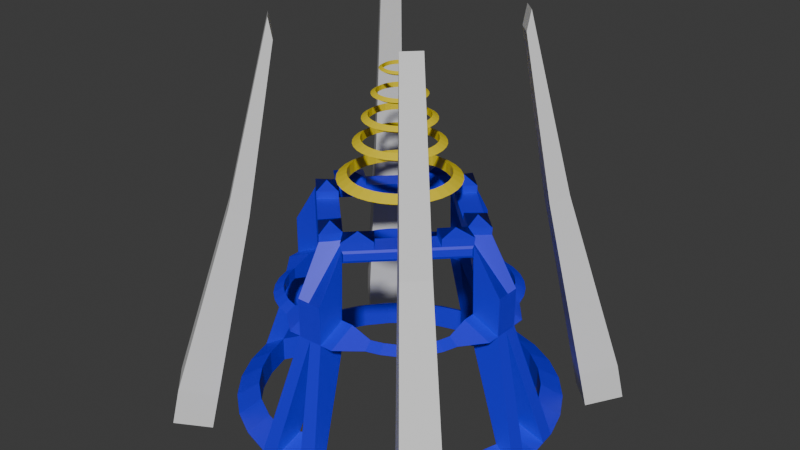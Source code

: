 # Source: hand_crest_v2.blend  (saved by Blender 4.3.34; exported with 4.5.12 LTS)
import bpy
from mathutils import Matrix  # noqa: F401  (used for matrix-valued properties, if any)

bpy.ops.wm.read_factory_settings(use_empty=True)
scene = bpy.context.scene
scene.name = 'c_ubersaw.qc'

# ---- collections
col_hand_crest_v2 = bpy.data.collections.new('hand_crest_v2'); scene.collection.children.link(col_hand_crest_v2)

# ---- materials (node trees are filled in below, after node groups)
mat_c_frying_pan_gold = bpy.data.materials.new('c_frying_pan_gold')
mat_c_frying_pan_gold.use_transparent_shadow = False
mat_blue = bpy.data.materials.new('blue')
mat_blue.use_transparent_shadow = False
mat_painted_wood_01 = bpy.data.materials.new('painted_wood_01')
mat_painted_wood_01.use_transparent_shadow = False

# ---- material node trees
mat_c_frying_pan_gold.use_nodes = True; mat_c_frying_pan_gold.node_tree.nodes.clear()
_N = mat_c_frying_pan_gold.node_tree.nodes; _L = mat_c_frying_pan_gold.node_tree.links
n0 = _N.new('ShaderNodeBsdfPrincipled'); n0.name = 'Principled BSDF'; n0.location = (10, 300)
n0.inputs[0].default_value = (0.8005, 0.6289, 0.01054, 1.0)
n1 = _N.new('ShaderNodeOutputMaterial'); n1.name = 'Material Output'; n1.location = (300, 300)
_L.new(n0.outputs[0], n1.inputs[0])
n1.is_active_output = True
mat_blue.use_nodes = True; mat_blue.node_tree.nodes.clear()
_N = mat_blue.node_tree.nodes; _L = mat_blue.node_tree.links
n0 = _N.new('ShaderNodeBsdfPrincipled'); n0.name = 'Principled BSDF'; n0.location = (10, 300)
n0.inputs[0].default_value = (0.01388, 0.00298, 0.8003, 1.0)
n1 = _N.new('ShaderNodeOutputMaterial'); n1.name = 'Material Output'; n1.location = (300, 300)
_L.new(n0.outputs[0], n1.inputs[0])
n1.is_active_output = True
mat_painted_wood_01.use_nodes = True; mat_painted_wood_01.node_tree.nodes.clear()
_N = mat_painted_wood_01.node_tree.nodes; _L = mat_painted_wood_01.node_tree.links
n0 = _N.new('ShaderNodeBsdfPrincipled'); n0.name = 'Principled BSDF'; n0.location = (10, 300)
n1 = _N.new('ShaderNodeOutputMaterial'); n1.name = 'Material Output'; n1.location = (300, 300)
_L.new(n0.outputs[0], n1.inputs[0])
n1.is_active_output = True

# ---- world
world_world = bpy.data.worlds.new('World'); scene.world = world_world
world_world.use_nodes = True; world_world.node_tree.nodes.clear()
_N = world_world.node_tree.nodes; _L = world_world.node_tree.links
n0 = _N.new('ShaderNodeOutputWorld'); n0.name = 'World Output'; n0.location = (300, 300)
n1 = _N.new('ShaderNodeBackground'); n1.name = 'Background'; n1.location = (10, 300)
n1.inputs[0].default_value = (0.05088, 0.05088, 0.05088, 1.0)
_L.new(n1.outputs[0], n0.inputs[0])
n0.is_active_output = True
world_world.color = (0.05088, 0.05088, 0.05088)
world_world.use_sun_shadow = False
world_world.sun_shadow_jitter_overblur = 0.0

# ---- meshes
me_hand_crest_v1 = bpy.data.meshes.new('hand_crest_v1')
me_hand_crest_v1.from_pydata([(0.0, 0.0, 0.0), (0.0, 0.0, 2.0), (-8.41, 7.352e-07, -2.0), (-6.255, 6.343e-07, -1.333), (-6.255, 6.343e-07, -2.667), (-8.248, -1.641, -2.0), (-7.116, -1.415, -1.333), (-7.116, -1.415, -2.667), (-7.77, -3.218, -2.0), (-6.703, -2.776, -1.333), (-6.703, -2.776, -2.667), (-6.993, -4.672, -2.0), (-6.032, -4.031, -1.333), (-6.032, -4.031, -2.667), (-5.947, -5.947, -2.0), (-5.13, -5.13, -1.333), (-5.13, -5.13, -2.667), (-4.672, -6.993, -2.0), (-4.031, -6.032, -1.333), (-4.031, -6.032, -2.667), (-3.218, -7.77, -2.0), (-2.776, -6.703, -1.333), (-2.776, -6.703, -2.667), (-1.641, -8.248, -2.0), (-1.415, -7.116, -1.333), (-1.415, -7.116, -2.667), (6.349e-07, -8.41, -2.0), (5.477e-07, -6.255, -1.333), (5.477e-07, -6.255, -2.667), (-6.41, -1.3, 4.0), (-4.955, -1.3, 4.667), (-4.955, -1.3, 3.333), (-5.454, -2.491, 4.0), (-4.946, -2.39, 4.299), (-4.946, -2.39, 3.701), (-5.239, -3.198, 4.0), (-4.761, -3.0, 4.299), (-4.761, -3.0, 3.701), (-4.891, -3.85, 4.0), (-4.46, -3.563, 4.299), (-4.46, -3.563, 3.701), (-4.422, -4.422, 4.0), (-4.056, -4.056, 4.299), (-4.056, -4.056, 3.701), (-3.85, -4.891, 4.0), (-3.563, -4.46, 4.299), (-3.563, -4.46, 3.701), (-3.198, -5.239, 4.0), (-3.0, -4.761, 4.299), (-3.0, -4.761, 3.701), (-2.491, -5.454, 4.0), (-2.39, -4.946, 4.299), (-2.39, -4.946, 3.701), (-1.3, -6.41, 4.0), (-1.3, -4.955, 4.667), (-1.3, -4.955, 3.333), (-8.329, -0.8204, -2.0), (-6.685, -0.7077, -1.333), (-0.7077, -6.685, -1.333), (-0.8204, -8.329, -2.0), (-0.65, -4.955, 3.333), (-4.955, -0.65, 3.333), (6.258e-07, -6.41, 6.0), (5.364e-07, -4.055, 7.667), (-6.41, 7.302e-07, 6.0), (-4.055, 6.407e-07, 7.667), (-0.65, -6.41, 6.0), (-3.04, 2.658e-07, 10.0), (-2.515, 2.199e-07, 10.3), (-2.515, 2.199e-07, 9.697), (-2.982, -0.5931, 10.0), (-2.467, -0.4907, 10.3), (-2.467, -0.4907, 9.697), (-2.809, -1.163, 10.0), (-2.324, -0.9624, 10.3), (-2.324, -0.9624, 9.697), (-2.528, -1.689, 10.0), (-2.091, -1.397, 10.3), (-2.091, -1.397, 9.697), (-2.15, -2.15, 10.0), (-1.778, -1.778, 10.3), (-1.778, -1.778, 9.697), (-1.689, -2.528, 10.0), (-1.397, -2.091, 10.3), (-1.397, -2.091, 9.697), (-1.163, -2.809, 10.0), (-0.9624, -2.324, 10.3), (-0.9624, -2.324, 9.697), (-0.5931, -2.982, 10.0), (-0.4907, -2.467, 10.3), (-0.4907, -2.467, 9.697), (2.295e-07, -3.04, 10.0), (1.899e-07, -2.515, 10.3), (1.899e-07, -2.515, 9.697), (-0.7, -4.905, 7.667), (-0.65, -5.682, 6.833), (-6.41, -0.65, 6.0), (-4.905, -0.7, 7.667), (-5.682, -0.65, 6.833), (-5.682, -0.65, 4.333), (-4.955, -0.65, 4.667), (-5.682, 6.855e-07, 4.333), (-6.41, -0.65, 4.0), (-5.682, -1.3, 4.333), (-0.65, -5.682, 4.333), (5.811e-07, -5.682, 4.333), (-0.65, -4.955, 4.667), (-0.65, -6.41, 4.0), (-1.3, -5.682, 4.333), (-4.955, 6.407e-07, 3.333), (-4.955, 6.407e-07, 4.667), (-6.41, 7.302e-07, 4.0), (5.364e-07, -4.955, 3.333), (5.364e-07, -4.955, 4.667), (6.258e-07, -6.41, 4.0), (5.364e-07, -4.055, 8.267), (-4.055, 6.407e-07, 8.267), (-0.7, -4.905, 8.267), (-4.905, -0.7, 8.267), (5.364e-07, -4.055, 8.667), (-0.65, -4.955, 8.667), (-4.055, 6.407e-07, 8.667), (-4.955, -0.65, 8.667), (-0.325, -4.505, 8.267), (-4.505, -0.325, 8.267), (-2.027, -2.027, 8.267), (-2.415, -2.415, 8.267), (-3.879, -1.726, 8.267), (-3.041, -1.014, 8.267), (-1.726, -3.879, 8.267), (-1.014, -3.041, 8.267), (-3.879, -1.726, 8.667), (-3.041, -1.014, 8.667), (-1.726, -3.879, 8.667), (-1.014, -3.041, 8.667), (-0.7773, -4.908, 7.79), (-4.908, -0.7773, 7.79), (-4.908, -0.7773, 8.144), (-0.7773, -4.908, 8.144), (-3.876, -1.81, 7.79), (-2.802, -2.802, 8.267), (-2.802, -2.802, 7.667), (-2.843, -2.843, 7.79), (-2.843, -2.843, 8.144), (-3.876, -1.81, 8.144), (-3.879, -1.726, 7.667), (-1.81, -3.876, 7.79), (-1.81, -3.876, 8.144), (-1.726, -3.879, 7.667), (-2.244, 2.401e-07, 11.8), (-1.856, 2.062e-07, 12.02), (-1.856, 2.062e-07, 11.58), (-2.201, -0.4378, 11.8), (-1.821, -0.3622, 12.02), (-1.821, -0.3622, 11.58), (-2.073, -0.8587, 11.8), (-1.715, -0.7104, 12.02), (-1.715, -0.7104, 11.58), (-1.866, -1.247, 11.8), (-1.544, -1.031, 12.02), (-1.544, -1.031, 11.58), (-1.587, -1.587, 11.8), (-1.313, -1.313, 12.02), (-1.313, -1.313, 11.58), (-1.247, -1.866, 11.8), (-1.031, -1.544, 12.02), (-1.031, -1.544, 11.58), (-0.8587, -2.073, 11.8), (-0.7104, -1.715, 12.02), (-0.7104, -1.715, 11.58), (-0.4378, -2.201, 11.8), (-0.3622, -1.821, 12.02), (-0.3622, -1.821, 11.58), (1.109e-07, -2.244, 11.8), (8.163e-08, -1.856, 12.02), (8.163e-08, -1.856, 11.58), (-1.802, 1.942e-07, 13.0), (-1.491, 1.67e-07, 13.18), (-1.491, 1.67e-07, 12.82), (-1.768, -0.3516, 13.0), (-1.463, -0.2909, 13.18), (-1.463, -0.2909, 12.82), (-1.665, -0.6898, 13.0), (-1.378, -0.5706, 13.18), (-1.378, -0.5706, 12.82), (-1.499, -1.001, 13.0), (-1.24, -0.8284, 13.18), (-1.24, -0.8284, 12.82), (-1.275, -1.275, 13.0), (-1.054, -1.054, 13.18), (-1.054, -1.054, 12.82), (-1.001, -1.499, 13.0), (-0.8284, -1.24, 13.18), (-0.8284, -1.24, 12.82), (-0.6898, -1.665, 13.0), (-0.5706, -1.378, 13.18), (-0.5706, -1.378, 12.82), (-0.3516, -1.768, 13.0), (-0.2909, -1.463, 13.18), (-0.2909, -1.463, 12.82), (4.655e-08, -1.802, 13.0), (2.305e-08, -1.491, 13.18), (2.305e-08, -1.491, 12.82), (-1.347, 1.567e-07, 14.2), (-1.115, 1.364e-07, 14.33), (-1.115, 1.364e-07, 14.07), (-1.321, -0.2628, 14.2), (-1.093, -0.2174, 14.33), (-1.093, -0.2174, 14.07), (-1.245, -0.5155, 14.2), (-1.03, -0.4265, 14.33), (-1.03, -0.4265, 14.07), (-1.12, -0.7485, 14.2), (-0.9267, -0.6192, 14.33), (-0.9267, -0.6192, 14.07), (-0.9526, -0.9526, 14.2), (-0.7881, -0.7881, 14.33), (-0.7881, -0.7881, 14.07), (-0.7485, -1.12, 14.2), (-0.6192, -0.9267, 14.33), (-0.6192, -0.9267, 14.07), (-0.5155, -1.245, 14.2), (-0.4265, -1.03, 14.33), (-0.4265, -1.03, 14.07), (-0.2628, -1.321, 14.2), (-0.2174, -1.093, 14.33), (-0.2174, -1.093, 14.07), (-5.35e-09, -1.347, 14.2), (-2.291e-08, -1.115, 14.33), (-2.291e-08, -1.115, 14.07), (-0.9657, 1.291e-07, 15.4), (-0.799, 1.146e-07, 15.5), (-0.799, 1.146e-07, 15.3), (-0.9472, -0.1884, 15.4), (-0.7836, -0.1559, 15.5), (-0.7836, -0.1559, 15.3), (-0.8922, -0.3696, 15.4), (-0.7381, -0.3057, 15.5), (-0.7381, -0.3057, 15.3), (-0.803, -0.5365, 15.4), (-0.6643, -0.4439, 15.5), (-0.6643, -0.4439, 15.3), (-0.6829, -0.6829, 15.4), (-0.5649, -0.5649, 15.5), (-0.5649, -0.5649, 15.3), (-0.5365, -0.803, 15.4), (-0.4439, -0.6643, 15.5), (-0.4439, -0.6643, 15.3), (-0.3696, -0.8922, 15.4), (-0.3057, -0.7381, 15.5), (-0.3057, -0.7381, 15.3), (-0.1884, -0.9472, 15.4), (-0.1559, -0.7836, 15.5), (-0.1559, -0.7836, 15.3), (-4.884e-08, -0.9657, 15.4), (-6.143e-08, -0.799, 15.5), (-6.143e-08, -0.799, 15.3), (-0.8475, -3.983, 8.967), (-3.983, -0.8475, 8.967), (-8.892, -7.578, -2.764), (-8.591, -7.277, -0.81), (-7.511, -6.196, -3.19), (-7.21, -5.895, -1.236), (-7.478, -8.992, -2.764), (-7.177, -8.691, -0.81), (-6.096, -7.61, -3.19), (-5.795, -7.309, -1.236), (-6.166, -5.276, 8.961), (-5.491, -4.601, 8.535), (-5.176, -6.266, 8.961), (-4.501, -5.591, 8.535), (-4.393, -3.785, 18.06), (-4.271, -3.663, 17.03), (-3.686, -4.493, 18.06), (-3.564, -4.37, 17.03)], [(1, 0)], [(2, 56, 5, 6, 57, 3), (3, 57, 6, 7, 4), (4, 7, 5, 56, 2), (5, 8, 9, 6), (6, 9, 10, 7), (7, 10, 8, 5), (8, 11, 12, 9), (9, 12, 13, 10), (10, 13, 11, 8), (11, 14, 15, 12), (12, 15, 16, 13), (13, 16, 14, 11), (14, 17, 18, 15), (15, 18, 19, 16), (16, 19, 17, 14), (17, 20, 21, 18), (18, 21, 22, 19), (19, 22, 20, 17), (20, 23, 24, 21), (21, 24, 25, 22), (22, 25, 23, 20), (23, 59, 26, 27, 58, 24), (24, 58, 27, 28, 25), (25, 28, 26, 59, 23), (29, 32, 33, 30, 103), (30, 33, 34, 31), (31, 34, 32, 29), (32, 35, 36, 33), (33, 36, 37, 34), (34, 37, 35, 32), (35, 38, 39, 36), (36, 39, 40, 37), (37, 40, 38, 35), (38, 41, 42, 39), (39, 42, 43, 40), (40, 43, 41, 38), (41, 44, 45, 42), (42, 45, 46, 43), (43, 46, 44, 41), (44, 47, 48, 45), (45, 48, 49, 46), (46, 49, 47, 44), (47, 50, 51, 48), (48, 51, 52, 49), (49, 52, 50, 47), (50, 53, 108, 54, 51), (51, 54, 55, 52), (52, 55, 53, 50), (102, 5, 6, 61), (67, 70, 71, 68), (68, 71, 72, 69), (69, 72, 70, 67), (70, 73, 74, 71), (71, 74, 75, 72), (72, 75, 73, 70), (73, 76, 77, 74), (74, 77, 78, 75), (75, 78, 76, 73), (76, 79, 80, 77), (77, 80, 81, 78), (78, 81, 79, 76), (79, 82, 83, 80), (80, 83, 84, 81), (81, 84, 82, 79), (82, 85, 86, 83), (83, 86, 87, 84), (84, 87, 85, 82), (85, 88, 89, 86), (86, 89, 90, 87), (87, 90, 88, 85), (88, 91, 92, 89), (89, 92, 93, 90), (90, 93, 91, 88), (110, 65, 97, 100), (114, 62, 66, 107), (107, 60, 24, 23), (94, 63, 113, 106), (99, 100, 97, 98), (102, 96, 64, 111), (104, 107, 66, 95), (106, 104, 95, 94), (102, 99, 98, 96), (103, 30, 100, 99), (102, 99, 101, 111), (29, 103, 99, 102), (108, 53, 107, 104), (106, 104, 105, 113), (54, 108, 104, 106), (99, 100, 110, 101), (30, 31, 61, 109, 110, 100), (31, 29, 102, 111, 109, 61), (104, 107, 114, 105), (53, 55, 60, 112, 114, 107), (55, 54, 106, 113, 112, 60), (111, 56, 5, 102), (111, 109, 57, 56), (109, 61, 6, 57), (112, 114, 59, 58), (107, 23, 59, 114), (60, 112, 58, 24), (97, 65, 116, 124, 118), (126, 124, 118, 127, 140), (63, 94, 117, 123, 115), (65, 116, 128, 125, 130, 115, 63), (95, 66, 117, 94), (62, 115, 123, 117, 66), (98, 97, 118, 96), (116, 64, 96, 118, 124), (117, 123, 115, 119, 120), (116, 124, 118, 122, 121), (125, 128, 116, 124, 126), (115, 130, 125, 126, 123), (123, 126, 140, 129, 117), (115, 130, 134, 119), (120, 133, 129, 117), (131, 122, 118, 127), (132, 128, 116, 121), (131, 127, 128, 132), (133, 134, 130, 129), (144, 137, 136, 139), (141, 94, 148), (140, 127, 118), (146, 148, 94, 135), (144, 127, 118, 137), (137, 118, 97, 136), (135, 94, 117, 138), (147, 129, 140, 143), (139, 145, 141, 142), (117, 129, 140), (97, 145, 141), (147, 143, 142, 146), (136, 97, 145, 139), (143, 140, 127, 144), (143, 144, 139, 142), (138, 147, 146, 135), (138, 117, 129, 147), (142, 141, 148, 146), (94, 148, 141, 145, 97, 65, 63), (149, 152, 153, 150), (150, 153, 154, 151), (151, 154, 152, 149), (152, 155, 156, 153), (153, 156, 157, 154), (154, 157, 155, 152), (155, 158, 159, 156), (156, 159, 160, 157), (157, 160, 158, 155), (158, 161, 162, 159), (159, 162, 163, 160), (160, 163, 161, 158), (161, 164, 165, 162), (162, 165, 166, 163), (163, 166, 164, 161), (164, 167, 168, 165), (165, 168, 169, 166), (166, 169, 167, 164), (167, 170, 171, 168), (168, 171, 172, 169), (169, 172, 170, 167), (170, 173, 174, 171), (171, 174, 175, 172), (172, 175, 173, 170), (176, 179, 180, 177), (177, 180, 181, 178), (178, 181, 179, 176), (179, 182, 183, 180), (180, 183, 184, 181), (181, 184, 182, 179), (182, 185, 186, 183), (183, 186, 187, 184), (184, 187, 185, 182), (185, 188, 189, 186), (186, 189, 190, 187), (187, 190, 188, 185), (188, 191, 192, 189), (189, 192, 193, 190), (190, 193, 191, 188), (191, 194, 195, 192), (192, 195, 196, 193), (193, 196, 194, 191), (194, 197, 198, 195), (195, 198, 199, 196), (196, 199, 197, 194), (197, 200, 201, 198), (198, 201, 202, 199), (199, 202, 200, 197), (203, 206, 207, 204), (204, 207, 208, 205), (205, 208, 206, 203), (206, 209, 210, 207), (207, 210, 211, 208), (208, 211, 209, 206), (209, 212, 213, 210), (210, 213, 214, 211), (211, 214, 212, 209), (212, 215, 216, 213), (213, 216, 217, 214), (214, 217, 215, 212), (215, 218, 219, 216), (216, 219, 220, 217), (217, 220, 218, 215), (218, 221, 222, 219), (219, 222, 223, 220), (220, 223, 221, 218), (221, 224, 225, 222), (222, 225, 226, 223), (223, 226, 224, 221), (224, 227, 228, 225), (225, 228, 229, 226), (226, 229, 227, 224), (230, 233, 234, 231), (231, 234, 235, 232), (232, 235, 233, 230), (233, 236, 237, 234), (234, 237, 238, 235), (235, 238, 236, 233), (236, 239, 240, 237), (237, 240, 241, 238), (238, 241, 239, 236), (239, 242, 243, 240), (240, 243, 244, 241), (241, 244, 242, 239), (242, 245, 246, 243), (243, 246, 247, 244), (244, 247, 245, 242), (245, 248, 249, 246), (246, 249, 250, 247), (247, 250, 248, 245), (248, 251, 252, 249), (249, 252, 253, 250), (250, 253, 251, 248), (251, 254, 255, 252), (252, 255, 256, 253), (253, 256, 254, 251), (122, 131, 258), (120, 119, 257), (119, 134, 257), (134, 133, 257), (131, 132, 258), (132, 121, 258), (121, 122, 258), (133, 120, 257), (259, 260, 262, 261), (261, 262, 266, 265), (265, 266, 264, 263), (263, 264, 260, 259), (261, 265, 263, 259), (266, 262, 268, 270), (269, 270, 274, 273), (264, 266, 270, 269), (262, 260, 267, 268), (260, 264, 269, 267), (274, 272, 271, 273), (268, 267, 271, 272), (267, 269, 273, 271), (270, 268, 272, 274)])
me_hand_crest_v1.polygons.foreach_set('material_index', [1, 1, 1, 1, 1, 1, 1, 1, 1, 1, 1, 1, 1, 1, 1, 1, 1, 1, 1, 1, 1, 1, 1, 1, 1, 1, 1, 1, 1, 1, 1, 1, 1, 1, 1, 1, 1, 1, 1, 1, 1, 1, 1, 1, 1, 1, 1, 1, 1, 0, 0, 0, 0, 0, 0, 0, 0, 0, 0, 0, 0, 0, 0, 0, 0, 0, 0, 0, 0, 0, 0, 0, 0, 1, 1, 1, 1, 1, 1, 1, 1, 1, 1, 1, 1, 1, 1, 1, 1, 1, 1, 1, 1, 1, 1, 1, 1, 1, 1, 1, 1, 1, 1, 1, 1, 1, 1, 1, 1, 1, 1, 1, 1, 1, 1, 1, 1, 1, 1, 1, 1, 1, 1, 1, 1, 1, 1, 1, 1, 1, 1, 1, 1, 1, 1, 1, 1, 1, 0, 0, 0, 0, 0, 0, 0, 0, 0, 0, 0, 0, 0, 0, 0, 0, 0, 0, 0, 0, 0, 0, 0, 0, 0, 0, 0, 0, 0, 0, 0, 0, 0, 0, 0, 0, 0, 0, 0, 0, 0, 0, 0, 0, 0, 0, 0, 0, 0, 0, 0, 0, 0, 0, 0, 0, 0, 0, 0, 0, 0, 0, 0, 0, 0, 0, 0, 0, 0, 0, 0, 0, 0, 0, 0, 0, 0, 0, 0, 0, 0, 0, 0, 0, 0, 0, 0, 0, 0, 0, 0, 0, 0, 0, 0, 0, 1, 1, 1, 1, 1, 1, 1, 1, 2, 2, 2, 2, 2, 2, 2, 2, 2, 2, 2, 2, 2, 2])
_uv = me_hand_crest_v1.uv_layers.new(name='Float2')
_uv.uv.foreach_set('vector', [-0.004825, 0.4803, 0.01105, 0.4815, 0.02679, 0.482, 0.02566, 0.8103, 0.01219, 0.9226, -0.001794, 1.033, 0.002154, 0.4999, 0.0167, 0.4999, 0.03125, 0.4999, 0.03125, 0.8332, 0.002154, 0.8332, 0.007309, -0.06944, 0.0358, 0.1482, 0.03689, 0.4767, 0.0204, 0.4805, 0.00411, 0.4835, 0.03098, 0.4149, 0.06277, 0.4149, 0.0608, 0.7483, 0.03295, 0.7483, 0.03125, 0.4999, 0.0625, 0.4999, 0.0625, 0.8332, 0.03125, 0.8332, 0.03158, 0.08158, 0.06217, 0.08158, 0.06425, 0.4149, 0.0295, 0.4149, 0.06223, 0.4149, 0.09402, 0.4149, 0.09205, 0.7483, 0.0642, 0.7483, 0.0625, 0.4999, 0.09375, 0.4999, 0.09375, 0.8332, 0.0625, 0.8332, 0.06283, 0.08158, 0.09342, 0.08158, 0.0955, 0.4149, 0.06075, 0.4149, 0.09348, 0.4149, 0.1253, 0.4149, 0.1233, 0.7483, 0.09545, 0.7483, 0.09375, 0.4999, 0.125, 0.4999, 0.125, 0.8332, 0.09375, 0.8332, 0.09408, 0.08158, 0.1247, 0.08158, 0.1268, 0.4149, 0.092, 0.4149, 0.1247, 0.4149, 0.1565, 0.4149, 0.1545, 0.7483, 0.1267, 0.7483, 0.125, 0.4999, 0.1562, 0.4999, 0.1562, 0.8332, 0.125, 0.8332, 0.1253, 0.08158, 0.1559, 0.08158, 0.158, 0.4149, 0.1232, 0.4149, 0.156, 0.4149, 0.1878, 0.4149, 0.1858, 0.7483, 0.158, 0.7483, 0.1563, 0.4999, 0.1875, 0.4999, 0.1875, 0.8332, 0.1562, 0.8332, 0.1566, 0.08158, 0.1872, 0.08158, 0.1893, 0.4149, 0.1545, 0.4149, 0.1872, 0.4149, 0.219, 0.4149, 0.217, 0.7483, 0.1892, 0.7483, 0.1875, 0.4999, 0.2187, 0.4999, 0.2188, 0.8332, 0.1875, 0.8332, 0.1878, 0.08158, 0.2184, 0.08158, 0.2205, 0.4149, 0.1857, 0.4149, 0.2232, 0.482, 0.2389, 0.4815, 0.2548, 0.4803, 0.2518, 1.033, 0.2378, 0.9226, 0.2243, 0.8103, 0.2188, 0.4999, 0.2333, 0.4999, 0.2478, 0.4999, 0.2478, 0.8332, 0.2188, 0.8332, 0.2142, 0.1482, 0.2427, -0.06944, 0.2459, 0.4835, 0.2296, 0.4805, 0.2131, 0.4767, 0.04147, 1.595, 0.06727, 1.78, 0.06629, 1.929, 0.04478, 1.994, 0.04313, 1.794, 0.03937, -0.9997, 0.05811, -0.9078, 0.05811, -0.7583, 0.03937, -0.6664, 0.02598, 0.3969, 0.04595, 0.4611, 0.04685, 0.6102, 0.02289, 0.7957, 0.0637, 1.697, 0.07932, 1.697, 0.0782, 1.846, 0.06472, 1.846, 0.06557, -0.9078, 0.07959, -0.9078, 0.07959, -0.7583, 0.06557, -0.7583, 0.06327, 0.494, 0.07581, 0.494, 0.07686, 0.6435, 0.06233, 0.6435, 0.08548, 1.656, 0.1011, 1.656, 0.09995, 1.806, 0.08648, 1.806, 0.08695, -0.9078, 0.101, -0.9078, 0.101, -0.7583, 0.08695, -0.7583, 0.08561, 0.5344, 0.09814, 0.5344, 0.09922, 0.6839, 0.08469, 0.6839, 0.1067, 1.636, 0.1223, 1.636, 0.1212, 1.785, 0.1078, 1.785, 0.1077, -0.9078, 0.1217, -0.9078, 0.1217, -0.7583, 0.1077, -0.7583, 0.1077, 0.555, 0.1201, 0.555, 0.1212, 0.7045, 0.1067, 0.7045, 0.1277, 1.636, 0.1433, 1.636, 0.1422, 1.785, 0.1288, 1.785, 0.1283, -0.9078, 0.1423, -0.9078, 0.1423, -0.7583, 0.1283, -0.7583, 0.1299, 0.555, 0.1423, 0.555, 0.1433, 0.7045, 0.1288, 0.7045, 0.1489, 1.656, 0.1645, 1.656, 0.1635, 1.806, 0.15, 1.806, 0.149, -0.9078, 0.1631, -0.9078, 0.1631, -0.7583, 0.149, -0.7583, 0.1519, 0.5344, 0.1644, 0.5344, 0.1653, 0.6839, 0.1508, 0.6839, 0.1707, 1.697, 0.1863, 1.697, 0.1853, 1.846, 0.1718, 1.846, 0.1704, -0.9078, 0.1844, -0.9078, 0.1844, -0.7583, 0.1704, -0.7583, 0.1742, 0.494, 0.1867, 0.494, 0.1877, 0.6435, 0.1731, 0.6435, 0.1827, 1.78, 0.2085, 1.594, 0.2069, 1.794, 0.2052, 1.994, 0.1837, 1.929, 0.1919, -0.9078, 0.2107, -0.9997, 0.2107, -0.6664, 0.1919, -0.7583, 0.2041, 0.4608, 0.224, 0.3964, 0.2271, 0.7955, 0.2031, 0.61, 0.009726, 0.2572, 0.04509, 1.263, 0.0434, 1.457, 0.01233, 0.4719, 0.0, 0.0, 0.0, 0.0, 0.0, 0.0, 0.0, 0.0, 0.0, 0.0, 0.0, 0.0, 0.0, 0.0, 0.0, 0.0, 0.0, 0.0, 0.0, 0.0, 0.0, 0.0, 0.0, 0.0, 0.0, 0.0, 0.0, 0.0, 0.0, 0.0, 0.0, 0.0, 0.0, 0.0, 0.0, 0.0, 0.0, 0.0, 0.0, 0.0, 0.0, 0.0, 0.0, 0.0, 0.0, 0.0, 0.0, 0.0, 0.0, 0.0, 0.0, 0.0, 0.0, 0.0, 0.0, 0.0, 0.0, 0.0, 0.0, 0.0, 0.0, 0.0, 0.0, 0.0, 0.0, 0.0, 0.0, 0.0, 0.0, 0.0, 0.0, 0.0, 0.0, 0.0, 0.0, 0.0, 0.0, 0.0, 0.0, 0.0, 0.0, 0.0, 0.0, 0.0, 0.0, 0.0, 0.0, 0.0, 0.0, 0.0, 0.0, 0.0, 0.0, 0.0, 0.0, 0.0, 0.0, 0.0, 0.0, 0.0, 0.0, 0.0, 0.0, 0.0, 0.0, 0.0, 0.0, 0.0, 0.0, 0.0, 0.0, 0.0, 0.0, 0.0, 0.0, 0.0, 0.0, 0.0, 0.0, 0.0, 0.0, 0.0, 0.0, 0.0, 0.0, 0.0, 0.0, 0.0, 0.0, 0.0, 0.0, 0.0, 0.0, 0.0, 0.0, 0.0, 0.0, 0.0, 0.0, 0.0, 0.0, 0.0, 0.0, 0.0, 0.0, 0.0, 0.0, 0.0, 0.0, 0.0, 0.0, 0.0, 0.0, 0.0, 0.0, 0.0, 0.0, 0.0, 0.0, 0.0, 0.0, 0.0, 0.0, 0.0, 0.0, 0.0, 0.0, 0.0, 0.0, 0.0, 0.0, 0.0, 0.0, 0.0, 0.0, 0.0, 0.0, 0.0, 0.0, 0.0, 0.0, 0.0, 0.0, 0.0, 0.0, 0.0, 0.0, 0.0, 0.0, 0.0, 0.0, 0.0, 0.0, 0.0, 0.0, 0.0, 0.0, 0.0, 0.0, 0.0, 0.0, 0.0, 0.0, 0.0, 0.0, 0.0, 0.0, 0.0, 0.06808, 0.2572, 0.08632, 0.4719, 0.3038, 1.457, 0.3156, 1.263, 0.0, 0.0, 0.0, 0.0, 0.0, 0.0, 0.0, 0.0, 0.02003, 1.834, 0.0217, 2.03, 0.0244, 2.346, 0.02219, 2.088, 0.0, 0.0, 0.0, 0.0, 0.0, 0.0, 0.0, 0.0, 0.23, 1.828, 0.2317, 1.629, 0.2299, 1.837, 0.2278, 2.088, 0.2283, 2.03, 0.23, 1.834, 0.2278, 2.088, 0.2256, 2.347, 0.01828, 1.63, 0.01998, 1.829, 0.02219, 2.088, 0.02005, 1.837, 0.03235, 1.814, 0.03405, 2.013, 0.02168, 2.028, 0.01998, 1.829, 0.01828, 1.63, 0.01998, 1.829, 0.007615, 1.844, 0.005916, 1.645, 0.03065, 1.615, 0.03235, 1.814, 0.01998, 1.829, 0.01828, 1.63, 0.2177, 1.813, 0.2193, 1.614, 0.2317, 1.629, 0.23, 1.829, 0.2283, 2.028, 0.23, 1.828, 0.2424, 1.844, 0.2407, 2.043, 0.216, 2.013, 0.2177, 1.813, 0.23, 1.829, 0.2283, 2.028, 0.01998, 1.829, 0.02168, 2.028, 0.009311, 2.043, 0.007613, 1.844, 0.03937, -0.9997, 0.03937, -0.6664, 0.02819, -0.6664, 0.01702, -0.6664, 0.01702, -0.9997, 0.02819, -0.9997, 0.03609, 0.4167, 0.0329, 0.8148, 0.02141, 0.7998, 0.00991, 0.7847, 0.01309, 0.3866, 0.02459, 0.4017, 0.23, 1.829, 0.2317, 1.629, 0.2441, 1.644, 0.2424, 1.844, 0.2171, 0.8147, 0.214, 0.4161, 0.2254, 0.4009, 0.2369, 0.3858, 0.2401, 0.7845, 0.2286, 0.7996, 0.2107, -0.6664, 0.2107, -0.9997, 0.2219, -0.9997, 0.2331, -0.9997, 0.2331, -0.6664, 0.2219, -0.6664, 0.0, 0.0, 0.0, 0.0, 0.0, 0.0, 0.0, 0.0, 0.003017, 0.1567, 0.0102, 0.53, 0.000159, 0.008261, -0.002055, -0.1067, 0.0, 0.0, 0.0, 0.0, 0.0, 0.0, 0.0, 0.0, 0.0, 0.0, 0.0, 0.0, 0.0, 0.0, 0.0, 0.0, 0.0, 0.0, 0.0, 0.0, 0.0, 0.0, 0.0, 0.0, 0.0, 0.0, 0.0, 0.0, 0.0, 0.0, 0.0, 0.0, 0.0, 0.0, 0.0, 0.0, 0.0, 0.0, 0.0, 0.0, 0.0, 0.0, 0.0, 0.0, 0.0, 0.0, 0.0, 0.0, 0.0, 0.0, 0.0, 0.0, 0.0, 0.0, 0.0, 0.0, 0.0, 0.0, 0.0, 0.0, 0.0, 0.0, 0.0, 0.0, 0.0, 0.0, 0.0, 0.0, 0.0, 0.0, 0.0, 0.0, 0.0, 0.0, 0.0, 0.0, 0.0, 0.0, 0.0, 0.0, 0.0, 0.0, 0.0, 0.0, 0.0, 0.0, 0.0, 0.0, 0.0, 0.0, 0.0, 0.0, 0.0, 0.0, 0.0, 0.0, 0.0, 0.0, 0.0, 0.0, 0.0, 0.0, 0.0, 0.0, 0.0, 0.0, 0.0, 0.0, 0.0, 0.0, 0.0, 0.0, 0.0, 0.0, 0.0, 0.0, 0.0, 0.0, 0.0, 0.0, 0.0, 0.0, 0.0, 0.0, 0.0, 0.0, 0.0, 0.0, 0.0, 0.0, 0.0, 0.0, 0.0, 0.0, 0.0, 0.0, 0.0, 0.0, 0.0, 0.0, 0.0, 0.0, 0.0, 0.0, 0.0, 0.0, 0.0, 0.0, 0.0, 0.0, 0.0, 0.0, 0.0, 0.0, 0.0, 0.0, 0.0, 0.0, 0.0, 0.0, 0.0, 0.0, 0.0, 0.0, 0.0, 0.0, 0.0, 0.0, 0.0, 0.0, 0.0, 0.0, 0.0, 0.0, 0.0, 0.0, 0.0, 0.0, 0.0, 0.0, 0.0, 0.0, 0.0, 0.0, 0.0, 0.0, 0.0, 0.0, 0.0, 0.0, 0.0, 0.0, 0.0, 0.0, 0.0, 0.0, 0.0, 0.0, 0.0, 0.0, 0.0, 0.0, 0.0, 0.0, 0.0, 0.0, 0.0, 0.0, 0.0, 0.0, 0.0, 0.0, 0.0, 0.0, 0.0, 0.0, 0.0, 0.0, 0.0, 0.0, 0.0, 0.0, 0.0, 0.0, 0.0, 0.0, 0.0, 0.0, 0.0, 0.0, 0.0, 0.0, 0.0, 0.0, 0.0, 0.0, 0.0, 0.0, 0.0, 0.0, 0.0, 0.0, 0.0, 0.0, 0.0, 0.0, 0.0, 0.0, 0.0, 0.0, 0.0, 0.0, 0.0, 0.0, 0.0, 0.0, 0.0, 0.0, 0.0, 0.0, 0.0, 0.0, 0.0, 0.0, 0.0, 0.0, 0.0, 0.0, 0.0, 0.0, 0.0, 0.0, 0.0, 0.0, 0.0, 0.0, 0.0, 0.0, 0.0, 0.0, 0.0, 0.0, 0.0, 0.0, 0.0, 0.0, 0.0, 0.0, 0.0, 0.0, 0.0, 0.0, 0.0, 0.0, 0.0, 0.0, 0.0, 0.0, 0.0, 0.0, 0.0, 0.0, 0.0, 0.0, 0.0, 0.0, 0.0, 0.0, 0.0, 0.0, 0.0, 0.0, 0.0, 0.0, 0.0, 0.0, 0.0, 0.0, 0.0, 0.0, 0.0, 0.0, 0.0, 0.0, 0.0, 0.0, 0.0, 0.0, 0.0, 0.0, 0.0, 0.0, 0.0, 0.0, 0.0, 0.0, 0.0, 0.0, 0.0, 0.0, 0.0, 0.0, 0.0, 0.0, 0.0, 0.0, 0.0, 0.0, 0.0, 0.0, 0.0, 0.0, 0.0, 0.0, 0.0, 0.0, 0.0, 0.0, 0.0, 0.0, 0.0, 0.0, 0.0, 0.0, 0.0, 0.0, 0.0, 0.0, 0.0, 0.0, 0.0, 0.0, 0.0, 0.0, 0.0, 0.0, 0.0, 0.0, 0.0, 0.0, 0.0, 0.0, 0.0, 0.0, 0.0, 0.0, 0.0, 0.0, 0.0, 0.0, 0.0, 0.0, 0.0, 0.0, 0.0, 0.0, 0.0, 0.0, 0.0, 0.0, 0.0, 0.0, 0.0, 0.0, 0.0, 0.0, 0.0, 0.0, 0.0, 0.0, 0.0, 0.0, 0.0, 0.0, 0.0, 0.0, 0.0, 0.0, 0.0, 0.0, 0.0, 0.0, 0.0, 0.0, 0.0, 0.0, 0.0, 0.0, 0.0, 0.0, 0.0, 0.0, 0.0, 0.0, 0.0, 0.0, 0.0, 0.0, 0.0, 0.0, 0.0, 0.0, 0.0, 0.0, 0.0, 0.0, 0.0, 0.0, 0.0, 0.0, 0.0, 0.0, 0.0, 0.0, 0.0, 0.0, 0.0, 0.0, 0.0, 0.0, 0.0, 0.0, 0.0, 0.0, 0.0, 0.0, 0.0, 0.0, 0.0, 0.0, 0.0, 0.0, 0.0, 0.0, 0.0, 0.0, 0.0, 0.0, 0.0, 0.0, 0.0, 0.0, 0.0, 0.0, 0.0, 0.0, 0.0, 0.0, 0.0, 0.0, 0.0, 0.0, 0.0, 0.0, 0.0, 0.0, 0.0, 0.0, 0.0, 0.0, 0.0, 0.0, 0.0, 0.0, 0.0, 0.0, 0.0, 0.0, 0.0, 0.0, 0.0, 0.0, 0.0, 0.0, 0.0, 0.0, 0.0, 0.0, 0.0, 0.0, 0.0, 0.0, 0.0, 0.0, 0.0, 0.0, 0.0, 0.0, 0.0, 0.0, 0.0, 0.0, 0.0, 0.0, 0.0, 0.0, 0.0, 0.0, 0.0, 0.0, 0.0, 0.0, 0.0, 0.0, 0.0, 0.0, 0.0, 0.0, 0.0, 0.0, 0.0, 0.0, 0.0, 0.0, 0.0, 0.0, 0.0, 0.0, 0.0, 0.0, 0.0, 0.0, 0.0, 0.0, 0.0, 0.0, 0.0, 0.0, 0.0, 0.0, 0.0, 0.0, 0.0, 0.0, 0.0, 0.0, 0.0, 0.0, 0.0, 0.0, 0.0, 0.0, 0.0, 0.0, 0.0, 0.0, 0.0, 0.0, 0.0, 0.0, 0.0, 0.0, 0.0, 0.0, 0.0, 0.0, 0.0, 0.0, 0.0, 0.0, 0.0, 0.0, 0.0, 0.0, 0.0, 0.0, 0.0, 0.0, 0.0, 0.0, 0.0, 0.0, 0.0, 0.0, 0.0, 0.0, 0.0, 0.0, 0.0, 0.0, 0.0, 0.0, 0.0, 0.0, 0.0, 0.0, 0.0, 0.0, 0.0, 0.0, 0.0, 0.0, 0.0, 0.0, 0.0, 0.0, 0.0, 0.0, 0.0, 0.0, 0.0, 0.0, 0.0, 0.0, 0.0, 0.0, 0.0, 0.0, 0.0, 0.0, 0.0, 0.0, 0.0, 0.0, 0.0, 0.0, 0.0, 0.0, 0.0, 0.0, 0.0, 0.0, 0.0, 0.0, 0.0, 0.0, 0.0, 0.0, 0.0, 0.0, 0.0, 0.0, 0.0, 0.0, 0.0, 0.0, 0.0, 0.0, 0.0, 0.0, 0.0, 0.0, 0.0, 0.0, 0.0, 0.0, 0.0, 0.0, 0.0, 0.0, 0.0, 0.0, 0.0, 0.0, 0.0, 0.0, 0.0, 0.0, 0.0, 0.0, 0.0, 0.0, 0.0, 0.0, 0.0, 0.0, 0.0, 0.0, 0.0, 0.0, 0.0, 0.0, 0.0, 0.0, 0.0, 0.0, 0.0, 0.0, 0.0, 0.0, 0.0, 0.0, 0.0, 0.0, 0.0, 0.0, 0.0, 0.0, 0.0, 0.0, 0.0, 0.0, 0.0, 0.0, 0.0, 0.0, 0.0, 0.0, 0.0, 0.0, 0.0, 0.0, 0.0, 0.0, 0.0, 0.0, 0.0, 0.0, 0.0, 0.0, 0.0, 0.0, 0.0, 0.0, 0.0, 0.0, 0.0, 0.0, 0.0, 0.0, 0.0, 0.0, 0.0, 0.0, 0.0, 0.0, 0.0, 0.0, 0.0, 0.0, 0.0, 0.0, 0.0, 0.0, 0.0, 0.0, 0.0, 0.0, 0.0, 0.0, 0.0, 0.0, 0.0, 0.0, 0.0, 0.0, 0.0, 0.0, 0.0, 0.0, 0.0, 0.0, 0.0, 0.0, 0.0, 0.0, 0.0, 0.0, 0.0, 0.0, 0.0, 0.0, 0.0, 0.0, 0.0, 0.0, 0.0, 0.0, 0.0, 0.0, 0.0, 0.0, 0.0, 0.0, 0.0, 0.0, 0.0, 0.0, 0.0, 0.0, 0.0, 0.0, 0.0, 0.0, 0.0, 0.0, 0.0, 0.0, 0.0, 0.0, 0.0, 0.0, 0.0, 0.0, 0.0, 0.0, 0.0, 0.0, 0.0, 0.0, 0.0, 0.0, 0.0, 0.0, 0.0, 0.0, 0.0, 0.0, 0.0, 0.0, 0.0, 0.0, 0.0, 0.0, 0.0, 0.0, 0.0, 0.0, 0.0, 0.0, 0.0, 0.0, 0.0, 0.0, 0.0, 0.0, 0.0, 0.0, 0.0, 0.0, 0.0, 0.0, 0.0, 0.0, 0.0, 0.0, 0.0, 0.0, 0.0, 0.0, 0.0, 0.0, 0.0, 0.0, 0.0, 0.0, 0.0, 0.0, 0.0, 0.0, 0.0, 0.0, 0.0, 0.0, 0.0, 0.0, 0.0, 0.0, 0.0, 0.0, 0.0, 0.0, 0.0, 0.0, 0.0, 0.0, 0.0, 0.0, 0.0, 0.0, 0.0, 0.0, 0.0, 0.0, 0.0, 0.0, 0.0, 0.0, 0.0, 0.0, 0.0, 0.0, 0.0, 0.0, 0.0, 0.0, 0.0, 0.0, 0.0, 0.0, 0.0, 0.0, 0.0, 0.0, 0.0, 0.0, 0.0, 0.0, 0.0, 0.0, 0.0, 0.0, 0.0, 0.0, 0.0, 0.0, 0.0, 0.0, 0.0, 0.0, 0.0, 0.0, 0.0, 0.0, 0.0, 0.0, 0.0, 0.0, 0.0, 0.0, 0.0, 0.0, 0.0, 0.0, 0.0, 0.0, 0.0, 0.0, 0.0, 0.0, 0.0, 0.0, 0.0, 0.0, 0.0, 0.0, 0.0, 0.0, 0.0, 0.0, 0.0, 0.0, 0.0, 0.0, 0.0, 0.0, 0.0, 0.0, 0.0, 0.0, 0.0, 0.0, 0.0, 0.0, 0.0, 0.0, 0.0, 0.0, 0.0, 0.0, 0.0, 0.0, 0.0, 0.0, 0.0, 0.0, 0.0, 0.0, 0.0, 0.0, 0.0, 0.0, 0.0, 0.0, 0.0, 0.0, 0.0, 0.0, 0.0, 0.0, 0.0, 0.0, 0.0, 0.0, 0.0, 0.0, 0.0, 0.0, 0.0, 0.0, 0.0, 0.0, 0.0, 0.0, 0.0, 0.0, 0.0, 0.0, 0.0, 0.0, 0.0, 0.0, 0.0, 0.0, 0.0, 0.0, 0.0, 0.0, 0.0, 0.0, 0.0, 0.0, 0.0, 0.0, 0.0, 0.0, 0.0, 0.0, 0.0, 0.0, 0.0, 0.0, 0.0, 0.0, 0.0, 0.0, 0.0, 0.0, 0.0, 0.0, 0.0, 0.0, 0.0, 0.0, 0.0, 0.0, 0.0, 0.0, 0.0, 0.0, 0.0, 0.0, 0.0, 0.0, 0.0, 0.0, 0.0, 0.0, 0.0, 0.0, 0.0, 0.0, 0.0, 0.0, 0.0, 0.0, 0.0, 0.0, 0.0, 0.0, 0.0, 0.0, 0.0, 0.0, 0.0, 0.0, 0.0, 0.0, 0.0, 0.0, 0.0, 0.0, 0.0, 0.0, 0.0, 0.0, 0.0, 0.0, 0.0, 0.0, 0.0, 0.0, 0.0, 0.0, 0.0, 0.0, 0.0, 0.0, 0.0, 0.0, 0.0, 0.0, 0.0, 0.0, 0.0, 0.0, 0.0, 0.0, 0.0, 0.0, 0.0, 0.0, 0.0, 0.0, 0.0, 0.0, 0.0, 0.0, 0.0, 0.0, 0.0, 0.0, 0.0, 0.0, 0.0, 0.0, 0.0, 0.0, 0.0, 0.0, 0.0, 0.0, 0.0, 0.0, 0.0, 0.0, 0.0, 0.0, 0.0, 0.0, 0.0, 0.0, 0.0, 0.0, 0.0, 0.0, 0.2983, 0.5402, 0.2983, 0.5402, 0.2983, 0.5402, 0.2983, 0.5402, 0.2983, 0.5402, 0.2983, 0.5402, 0.2983, 0.5402, 0.2983, 0.5402, 0.2983, 0.5402, 0.2983, 0.5402, 0.2983, 0.5402, 0.2983, 0.5402, 0.2983, 0.5402, 0.2983, 0.5402, 0.2983, 0.5402, 0.2983, 0.5402, 0.2983, 0.5402, 0.2983, 0.5402, 0.2983, 0.5402, 0.2983, 0.5402, 0.2983, 0.5402, 0.2983, 0.5402, 0.2983, 0.5402, 0.2983, 0.5402, 0.2983, 0.5402, 0.2983, 0.5402, 0.2983, 0.5402, 0.2983, 0.5402, 0.2983, 0.5402, 0.2983, 0.5402, 0.2983, 0.5402, 0.2983, 0.5402, 0.2983, 0.5402, 0.2983, 0.5402, 0.2983, 0.5402, 0.2983, 0.5402, 0.2983, 0.5402, 0.2983, 0.5402, 0.2983, 0.5402, 0.2983, 0.5402, 0.2983, 0.5402, 0.2983, 0.5402, 0.2983, 0.5402, 0.2983, 0.5402, 0.2983, 0.5402, 0.2983, 0.5402, 0.2983, 0.5402, 0.2983, 0.5402, 0.2983, 0.5402, 0.2983, 0.5402, 0.2983, 0.5402, 0.2983, 0.5402, 0.2983, 0.5402, 0.2983, 0.5402, 0.2983, 0.5402, 0.2983, 0.5402])
me_hand_crest_v1.materials.append(mat_c_frying_pan_gold)
me_hand_crest_v1.materials.append(mat_blue)
me_hand_crest_v1.materials.append(mat_painted_wood_01)
me_hand_crest_v1.update()
me_hand_crest_v1.normals_split_custom_set([tuple(v) for v in zip(*[iter([-0.3796, 0.08682, 0.9211, -0.3796, 0.08682, 0.9211, -0.3796, 0.08682, 0.9211, -0.3796, 0.08682, 0.9211, -0.3796, 0.08682, 0.9211, -0.3796, 0.08682, 0.9211, 0.8545, -0.5195, 0.0, 0.8545, -0.5195, 0.0, 0.8545, -0.5195, 0.0, 0.8545, -0.5195, 0.0, 0.8545, -0.5195, 0.0, -0.3796, 0.08682, -0.9211, -0.3796, 0.08682, -0.9211, -0.3796, 0.08682, -0.9211, -0.3796, 0.08682, -0.9211, -0.3796, 0.08682, -0.9211, -0.4802, -0.1457, 0.865, -0.4802, -0.1457, 0.865, -0.4802, -0.1457, 0.865, -0.4802, -0.1457, 0.865, 0.9569, 0.2903, 0.0, 0.9569, 0.2903, 0.0, 0.9569, 0.2903, 0.0, 0.9569, 0.2903, 0.0, -0.4802, -0.1457, -0.865, -0.4802, -0.1457, -0.865, -0.4802, -0.1457, -0.865, -0.4802, -0.1457, -0.865, -0.4426, -0.2366, 0.865, -0.4426, -0.2366, 0.865, -0.4426, -0.2366, 0.865, -0.4426, -0.2366, 0.865, 0.8819, 0.4714, 0.0, 0.8819, 0.4714, 0.0, 0.8819, 0.4714, 0.0, 0.8819, 0.4714, 0.0, -0.4426, -0.2366, -0.865, -0.4426, -0.2366, -0.865, -0.4426, -0.2366, -0.865, -0.4426, -0.2366, -0.865, -0.3879, -0.3183, 0.865, -0.3879, -0.3183, 0.865, -0.3879, -0.3183, 0.865, -0.3879, -0.3183, 0.865, 0.773, 0.6344, 0.0, 0.773, 0.6344, 0.0, 0.773, 0.6344, 0.0, 0.773, 0.6344, 0.0, -0.3879, -0.3183, -0.865, -0.3879, -0.3183, -0.865, -0.3879, -0.3183, -0.865, -0.3879, -0.3183, -0.865, -0.3183, -0.3879, 0.865, -0.3183, -0.3879, 0.865, -0.3183, -0.3879, 0.865, -0.3183, -0.3879, 0.865, 0.6344, 0.773, 0.0, 0.6344, 0.773, 0.0, 0.6344, 0.773, 0.0, 0.6344, 0.773, 0.0, -0.3183, -0.3879, -0.865, -0.3183, -0.3879, -0.865, -0.3183, -0.3879, -0.865, -0.3183, -0.3879, -0.865, -0.2366, -0.4426, 0.865, -0.2366, -0.4426, 0.865, -0.2366, -0.4426, 0.865, -0.2366, -0.4426, 0.865, 0.4714, 0.8819, 0.0, 0.4714, 0.8819, 0.0, 0.4714, 0.8819, 0.0, 0.4714, 0.8819, 0.0, -0.2366, -0.4426, -0.865, -0.2366, -0.4426, -0.865, -0.2366, -0.4426, -0.865, -0.2366, -0.4426, -0.865, -0.1457, -0.4802, 0.865, -0.1457, -0.4802, 0.865, -0.1457, -0.4802, 0.865, -0.1457, -0.4802, 0.865, 0.2903, 0.9569, 0.0, 0.2903, 0.9569, 0.0, 0.2903, 0.9569, 0.0, 0.2903, 0.9569, 0.0, -0.1457, -0.4802, -0.865, -0.1457, -0.4802, -0.865, -0.1457, -0.4802, -0.865, -0.1457, -0.4802, -0.865, 0.08682, -0.3796, 0.9211, 0.08682, -0.3796, 0.9211, 0.08682, -0.3796, 0.9211, 0.08682, -0.3796, 0.9211, 0.08682, -0.3796, 0.9211, 0.08682, -0.3796, 0.9211, -0.5195, 0.8545, 0.0, -0.5195, 0.8545, 0.0, -0.5195, 0.8545, 0.0, -0.5195, 0.8545, 0.0, -0.5195, 0.8545, 0.0, 0.08682, -0.3796, -0.9211, 0.08682, -0.3796, -0.9211, 0.08682, -0.3796, -0.9211, 0.08682, -0.3796, -0.9211, 0.08682, -0.3796, -0.9211, -0.4067, -0.3107, 0.8591, -0.4067, -0.3107, 0.8591, -0.4067, -0.3107, 0.8591, -0.4067, -0.3107, 0.8591, -0.4067, -0.3107, 0.8591, 1.0, 0.008196, 0.0, 1.0, 0.008196, 0.0, 1.0, 0.008196, 0.0, 1.0, 0.008196, 0.0, -0.4067, -0.3107, -0.8591, -0.4067, -0.3107, -0.8591, -0.4067, -0.3107, -0.8591, -0.4067, -0.3107, -0.8591, -0.4802, -0.1457, 0.865, -0.4802, -0.1457, 0.865, -0.4802, -0.1457, 0.865, -0.4802, -0.1457, 0.865, 0.9569, 0.2903, 0.0, 0.9569, 0.2903, 0.0, 0.9569, 0.2903, 0.0, 0.9569, 0.2903, 0.0, -0.4802, -0.1457, -0.865, -0.4802, -0.1457, -0.865, -0.4802, -0.1457, -0.865, -0.4802, -0.1457, -0.865, -0.4426, -0.2366, 0.865, -0.4426, -0.2366, 0.865, -0.4426, -0.2366, 0.865, -0.4426, -0.2366, 0.865, 0.8819, 0.4714, 0.0, 0.8819, 0.4714, 0.0, 0.8819, 0.4714, 0.0, 0.8819, 0.4714, 0.0, -0.4426, -0.2366, -0.865, -0.4426, -0.2366, -0.865, -0.4426, -0.2366, -0.865, -0.4426, -0.2366, -0.865, -0.3879, -0.3183, 0.865, -0.3879, -0.3183, 0.865, -0.3879, -0.3183, 0.865, -0.3879, -0.3183, 0.865, 0.773, 0.6344, 0.0, 0.773, 0.6344, 0.0, 0.773, 0.6344, 0.0, 0.773, 0.6344, 0.0, -0.3879, -0.3183, -0.865, -0.3879, -0.3183, -0.865, -0.3879, -0.3183, -0.865, -0.3879, -0.3183, -0.865, -0.3183, -0.3879, 0.865, -0.3183, -0.3879, 0.865, -0.3183, -0.3879, 0.865, -0.3183, -0.3879, 0.865, 0.6344, 0.773, 0.0, 0.6344, 0.773, 0.0, 0.6344, 0.773, 0.0, 0.6344, 0.773, 0.0, -0.3183, -0.3879, -0.865, -0.3183, -0.3879, -0.865, -0.3183, -0.3879, -0.865, -0.3183, -0.3879, -0.865, -0.2366, -0.4426, 0.865, -0.2366, -0.4426, 0.865, -0.2366, -0.4426, 0.865, -0.2366, -0.4426, 0.865, 0.4714, 0.8819, 0.0, 0.4714, 0.8819, 0.0, 0.4714, 0.8819, 0.0, 0.4714, 0.8819, 0.0, -0.2366, -0.4426, -0.865, -0.2366, -0.4426, -0.865, -0.2366, -0.4426, -0.865, -0.2366, -0.4426, -0.865, -0.1457, -0.4802, 0.865, -0.1457, -0.4802, 0.865, -0.1457, -0.4802, 0.865, -0.1457, -0.4802, 0.865, 0.2903, 0.9569, 0.0, 0.2903, 0.9569, 0.0, 0.2903, 0.9569, 0.0, 0.2903, 0.9569, 0.0, -0.1457, -0.4802, -0.865, -0.1457, -0.4802, -0.865, -0.1457, -0.4802, -0.865, -0.1457, -0.4802, -0.865, -0.3107, -0.4067, 0.8591, -0.3107, -0.4067, 0.8591, -0.3107, -0.4067, 0.8591, -0.3107, -0.4067, 0.8591, -0.3107, -0.4067, 0.8591, 0.008198, 1.0, 0.0, 0.008198, 1.0, 0.0, 0.008198, 1.0, 0.0, 0.008198, 1.0, 0.0, -0.3107, -0.4067, -0.8591, -0.3107, -0.4067, -0.8591, -0.3107, -0.4067, -0.8591, -0.3107, -0.4067, -0.8591, 0.086, -0.9877, 0.1304, 0.086, -0.9877, 0.1304, 0.086, -0.9877, 0.1304, 0.086, -0.9877, 0.1304, -0.4994, -0.04919, 0.865, -0.4994, -0.04919, 0.865, -0.4994, -0.04919, 0.865, -0.4994, -0.04919, 0.865, 0.9952, 0.09802, 0.0, 0.9952, 0.09802, 0.0, 0.9952, 0.09802, 0.0, 0.9952, 0.09802, 0.0, -0.4994, -0.04919, -0.865, -0.4994, -0.04919, -0.865, -0.4994, -0.04919, -0.865, -0.4994, -0.04919, -0.865, -0.4802, -0.1457, 0.865, -0.4802, -0.1457, 0.865, -0.4802, -0.1457, 0.865, -0.4802, -0.1457, 0.865, 0.9569, 0.2903, 0.0, 0.9569, 0.2903, 0.0, 0.9569, 0.2903, 0.0, 0.9569, 0.2903, 0.0, -0.4802, -0.1457, -0.865, -0.4802, -0.1457, -0.865, -0.4802, -0.1457, -0.865, -0.4802, -0.1457, -0.865, -0.4426, -0.2366, 0.865, -0.4426, -0.2366, 0.865, -0.4426, -0.2366, 0.865, -0.4426, -0.2366, 0.865, 0.8819, 0.4714, 0.0, 0.8819, 0.4714, 0.0, 0.8819, 0.4714, 0.0, 0.8819, 0.4714, 0.0, -0.4426, -0.2366, -0.865, -0.4426, -0.2366, -0.865, -0.4426, -0.2366, -0.865, -0.4426, -0.2366, -0.865, -0.3879, -0.3183, 0.865, -0.3879, -0.3183, 0.865, -0.3879, -0.3183, 0.865, -0.3879, -0.3183, 0.865, 0.773, 0.6344, 0.0, 0.773, 0.6344, 0.0, 0.773, 0.6344, 0.0, 0.773, 0.6344, 0.0, -0.3879, -0.3183, -0.865, -0.3879, -0.3183, -0.865, -0.3879, -0.3183, -0.865, -0.3879, -0.3183, -0.865, -0.3183, -0.3879, 0.865, -0.3183, -0.3879, 0.865, -0.3183, -0.3879, 0.865, -0.3183, -0.3879, 0.865, 0.6344, 0.773, 0.0, 0.6344, 0.773, 0.0, 0.6344, 0.773, 0.0, 0.6344, 0.773, 0.0, -0.3183, -0.3879, -0.865, -0.3183, -0.3879, -0.865, -0.3183, -0.3879, -0.865, -0.3183, -0.3879, -0.865, -0.2366, -0.4426, 0.865, -0.2366, -0.4426, 0.865, -0.2366, -0.4426, 0.865, -0.2366, -0.4426, 0.865, 0.4714, 0.8819, 0.0, 0.4714, 0.8819, 0.0, 0.4714, 0.8819, 0.0, 0.4714, 0.8819, 0.0, -0.2366, -0.4426, -0.865, -0.2366, -0.4426, -0.865, -0.2366, -0.4426, -0.865, -0.2366, -0.4426, -0.865, -0.1457, -0.4802, 0.865, -0.1457, -0.4802, 0.865, -0.1457, -0.4802, 0.865, -0.1457, -0.4802, 0.865, 0.2903, 0.9569, 0.0, 0.2903, 0.9569, 0.0, 0.2903, 0.9569, 0.0, 0.2903, 0.9569, 0.0, -0.1457, -0.4802, -0.865, -0.1457, -0.4802, -0.865, -0.1457, -0.4802, -0.865, -0.1457, -0.4802, -0.865, -0.04919, -0.4994, 0.865, -0.04919, -0.4994, 0.865, -0.04919, -0.4994, 0.865, -0.04919, -0.4994, 0.865, 0.09802, 0.9952, 0.0, 0.09802, 0.9952, 0.0, 0.09802, 0.9952, 0.0, 0.09802, 0.9952, 0.0, -0.04919, -0.4994, -0.865, -0.04919, -0.4994, -0.865, -0.04919, -0.4994, -0.865, -0.04919, -0.4994, -0.865, 0.816, -0.5649, -0.1224, 0.816, -0.5649, -0.1224, 0.816, -0.5649, -0.1224, 0.816, -0.5649, -0.1224, 0.0, -1.0, 0.0, 0.0, -1.0, 0.0, 0.0, -1.0, 0.0, 0.0, -1.0, 0.0, -0.9877, 0.08601, 0.1304, -0.9877, 0.08601, 0.1304, -0.9877, 0.08601, 0.1304, -0.9877, 0.08601, 0.1304, -0.5649, 0.816, -0.1224, -0.5649, 0.816, -0.1224, -0.5649, 0.816, -0.1224, -0.5649, 0.816, -0.1224, -1.192e-05, -1.0, -2.242e-06, -1.978e-05, -1.0, -4.917e-06, -9.909e-07, -1.0, 1.918e-06, -1.136e-05, -1.0, 1.099e-05, -1.0, 0.0, 0.0, -1.0, 0.0, 0.0, -1.0, 0.0, 0.0, -1.0, 0.0, 0.0, -1.0, -1.092e-07, 0.0, -1.0, -1.092e-07, 0.0, -1.0, -1.092e-07, 0.0, -1.0, -1.092e-07, 0.0, -1.0, -1.944e-05, -5.906e-06, -1.0, -1.227e-05, -1.162e-06, -1.0, -7.234e-06, -1.276e-06, -1.0, -5.998e-07, 7.767e-07, 0.0, -1.0, 0.0, 0.0, -1.0, 0.0, 0.0, -1.0, 0.0, 0.0, -1.0, 0.0, -0.4166, 0.0, 0.9091, -0.4166, 0.0, 0.9091, -0.4166, 0.0, 0.9091, -0.4166, 0.0, 0.9091, -0.4166, 0.0, 0.9091, -0.4166, 0.0, 0.9091, -0.4166, 0.0, 0.9091, -0.4166, 0.0, 0.9091, -0.4166, 0.0, 0.9091, -0.4166, 0.0, 0.9091, -0.4166, 0.0, 0.9091, -0.4166, 0.0, 0.9091, 0.0, -0.4166, 0.9091, 0.0, -0.4166, 0.9091, 0.0, -0.4166, 0.9091, 0.0, -0.4166, 0.9091, 0.0, -0.4166, 0.9091, 0.0, -0.4166, 0.9091, 0.0, -0.4166, 0.9091, 0.0, -0.4166, 0.9091, 0.0, -0.4166, 0.9091, 0.0, -0.4166, 0.9091, 0.0, -0.4166, 0.9091, 0.0, -0.4166, 0.9091, -0.4166, 0.0, 0.9091, -0.4166, 0.0, 0.9091, -0.4166, 0.0, 0.9091, -0.4166, 0.0, 0.9091, 1.0, 0.0, 0.0, 1.0, 0.0, 0.0, 1.0, 0.0, 0.0, 1.0, 0.0, 0.0, 1.0, 0.0, 0.0, 1.0, 0.0, 0.0, -0.4166, 0.0, -0.9091, -0.4166, 0.0, -0.9091, -0.4166, 0.0, -0.9091, -0.4166, 0.0, -0.9091, -0.4166, 0.0, -0.9091, -0.4166, 0.0, -0.9091, 0.0, -0.4166, 0.9091, 0.0, -0.4166, 0.9091, 0.0, -0.4166, 0.9091, 0.0, -0.4166, 0.9091, 0.0, -0.4166, -0.9091, 0.0, -0.4166, -0.9091, 0.0, -0.4166, -0.9091, 0.0, -0.4166, -0.9091, 0.0, -0.4166, -0.9091, 0.0, -0.4166, -0.9091, 0.0, 1.0, 0.0, 0.0, 1.0, 0.0, 0.0, 1.0, 0.0, 0.0, 1.0, 0.0, 0.0, 1.0, 0.0, 0.0, 1.0, 0.0, -0.9507, -0.05224, 0.3056, -0.9507, -0.05224, 0.3056, -0.9507, -0.05224, 0.3056, -0.9507, -0.05224, 0.3056, -0.03603, 0.9909, -0.1296, -0.03603, 0.9909, -0.1296, -0.03603, 0.9909, -0.1296, -0.03603, 0.9909, -0.1296, 0.8998, -0.2852, -0.3301, 0.8998, -0.2852, -0.3301, 0.8998, -0.2852, -0.3301, 0.8998, -0.2852, -0.3301, 0.9909, -0.03603, -0.1296, 0.9909, -0.03603, -0.1296, 0.9909, -0.03603, -0.1296, 0.9909, -0.03603, -0.1296, -0.05224, -0.9507, 0.3056, -0.05224, -0.9507, 0.3056, -0.05224, -0.9507, 0.3056, -0.05224, -0.9507, 0.3056, -0.2852, 0.8998, -0.3301, -0.2852, 0.8998, -0.3301, -0.2852, 0.8998, -0.3301, -0.2852, 0.8998, -0.3301, 0.5855, -0.8107, -1.512e-05, 0.5855, -0.8107, -1.817e-05, 0.5855, -0.8107, 6.052e-06, 0.5855, -0.8107, -6.003e-06, 0.5855, -0.8107, 8.635e-06, 0.0, 0.0, 1.0, 0.0, 0.0, 1.0, 0.0, 0.0, 1.0, 0.0, 0.0, 1.0, 0.0, 0.0, 1.0, -0.8107, 0.5855, 1.785e-05, -0.8107, 0.5855, 2.673e-06, -0.8107, 0.5855, 8.043e-06, -0.8107, 0.5855, 1.697e-05, -0.8107, 0.5855, -1.884e-05, 0.7071, 0.7071, -6.929e-08, 0.7071, 0.7071, -6.929e-08, 0.7071, 0.7071, -6.929e-08, 0.7071, 0.7071, -6.929e-08, 0.7071, 0.7071, -6.929e-08, 0.7071, 0.7071, -6.929e-08, 0.7071, 0.7071, -6.929e-08, -1.0, -3e-05, -1.073e-05, -1.0, -2.604e-06, -1.161e-05, -1.0, -8.485e-06, -1.419e-06, -1.0, -9.688e-06, -4.37e-06, 0.4683, -0.6764, 0.5685, 0.4683, -0.6764, 0.5685, 0.4683, -0.6764, 0.5685, 0.4683, -0.6764, 0.5685, 0.4683, -0.6764, 0.5685, 2.141e-05, -1.0, -4.382e-05, 4.995e-05, -1.0, -3.661e-05, 1.956e-05, -1.0, -4.192e-05, 2.226e-05, -1.0, -3.61e-06, -0.6764, 0.4683, 0.5685, -0.6764, 0.4683, 0.5685, -0.6764, 0.4683, 0.5685, -0.6764, 0.4683, 0.5685, -0.6764, 0.4683, 0.5685, 0.8107, -0.5855, -2.089e-05, 0.8107, -0.5855, -1.858e-05, 0.8107, -0.5855, -5.141e-06, 0.8107, -0.5855, -4.124e-06, 0.8107, -0.5855, -1.827e-05, -0.5855, 0.8107, -8.903e-07, -0.5855, 0.8107, -2.173e-05, -0.5855, 0.8107, -3.272e-05, -0.5855, 0.8107, -1.924e-05, -0.5855, 0.8107, -4.314e-06, 1.195e-06, 0.0, 1.0, 1.195e-06, 0.0, 1.0, 1.195e-06, 0.0, 1.0, 1.195e-06, 0.0, 1.0, 1.195e-06, 0.0, 1.0, 0.0, 0.0, 1.0, 0.0, 0.0, 1.0, 0.0, 0.0, 1.0, 0.0, 0.0, 1.0, 0.0, 0.0, 1.0, 1.174e-06, 0.0, 1.0, 1.174e-06, 0.0, 1.0, 1.174e-06, 0.0, 1.0, 1.174e-06, 0.0, 1.0, 1.174e-06, 0.0, 1.0, 0.7071, 0.7071, 0.0, 0.7071, 0.7071, 0.0, 0.7071, 0.7071, 0.0, 0.7071, 0.7071, 0.0, -0.7071, -0.7071, 0.0, -0.7071, -0.7071, 0.0, -0.7071, -0.7071, 0.0, -0.7071, -0.7071, 0.0, -0.7071, -0.7071, 0.0, -0.7071, -0.7071, 0.0, -0.7071, -0.7071, 0.0, -0.7071, -0.7071, 0.0, 0.7071, 0.7071, 0.0, 0.7071, 0.7071, 0.0, 0.7071, 0.7071, 0.0, 0.7071, 0.7071, 0.0, 0.648, -0.7617, 0.0, 0.648, -0.7617, 0.0, 0.648, -0.7617, 0.0, 0.648, -0.7617, 0.0, -0.7617, 0.648, 0.0, -0.7617, 0.648, 0.0, -0.7617, 0.648, 0.0, -0.7617, 0.648, 0.0, -0.7071, -0.7071, 0.0, -0.7071, -0.7071, 0.0, -0.7071, -0.7071, 0.0, -0.7071, -0.7071, 0.0, -0.862, -0.1975, 0.4669, -0.8619, -0.1974, 0.467, -0.7071, 2.758e-05, 0.7071, 0.0, 0.0, -1.0, 0.0, 0.0, -1.0, 0.0, 0.0, -1.0, -0.6416, -0.6416, -0.4205, -0.6416, -0.6416, -0.4205, -0.6416, -0.6416, -0.4205, -0.6416, -0.6416, -0.4205, -0.6416, -0.6416, 0.4205, -0.6416, -0.6416, 0.4205, -0.6416, -0.6416, 0.4205, -0.6416, -0.6416, 0.4205, -0.4554, 0.8903, 3.576e-07, -0.4554, 0.8903, 7.978e-05, -0.4554, 0.8903, -8.953e-05, -0.4554, 0.8903, 9.606e-06, 0.8903, -0.4554, -4.47e-07, 0.8903, -0.4554, -7.978e-05, 0.8903, -0.4554, 8.962e-05, 0.8903, -0.4554, -9.606e-06, -0.6416, -0.6416, 0.4205, -0.6416, -0.6416, 0.4205, -0.6416, -0.6416, 0.4205, -0.6416, -0.6416, 0.4205, -0.6416, -0.6416, -0.4205, -0.6416, -0.6416, -0.4205, -0.6416, -0.6416, -0.4205, -0.6416, -0.6416, -0.4205, 3.378e-05, 3.378e-05, 1.0, 3.378e-05, 3.378e-05, 1.0, -3.378e-05, -3.378e-05, 1.0, -0.9701, 0.0, 0.2425, -0.9701, 0.0, 0.2425, -0.9701, 0.0, 0.2425, -0.7071, -0.7071, 0.0, -0.7071, -0.7071, 0.0, -0.7071, -0.7071, 0.0, -0.7071, -0.7071, 0.0, -0.6416, -0.6416, -0.4205, -0.6416, -0.6416, -0.4205, -0.6416, -0.6416, -0.4205, -0.6416, -0.6416, -0.4205, -0.6416, -0.6416, 0.4205, -0.6416, -0.6416, 0.4205, -0.6416, -0.6416, 0.4205, -0.6416, -0.6416, 0.4205, -0.7071, -0.7071, 0.0, -0.7071, -0.7071, 0.0, -0.7071, -0.7071, 0.0, -0.7071, -0.7071, 0.0, -0.7071, -0.7071, 0.0, -0.7071, -0.7071, 0.0, -0.7071, -0.7071, 0.0, -0.7071, -0.7071, 0.0, -0.6416, -0.6416, 0.4205, -0.6416, -0.6416, 0.4205, -0.6416, -0.6416, 0.4205, -0.6416, -0.6416, 0.4205, -0.6416, -0.6416, -0.4205, -0.6416, -0.6416, -0.4205, -0.6416, -0.6416, -0.4205, -0.6416, -0.6416, -0.4205, 2.98e-07, 0.0, -1.0, 2.98e-07, 0.0, -1.0, 2.98e-07, 0.0, -1.0, 2.98e-07, 0.0, -1.0, 2.98e-07, 0.0, -1.0, 2.98e-07, 0.0, -1.0, 2.98e-07, 0.0, -1.0, -0.4994, -0.04919, 0.865, -0.4994, -0.04919, 0.865, -0.4994, -0.04919, 0.865, -0.4994, -0.04919, 0.865, 0.9952, 0.09802, 0.0, 0.9952, 0.09802, 0.0, 0.9952, 0.09802, 0.0, 0.9952, 0.09802, 0.0, -0.4994, -0.04919, -0.865, -0.4994, -0.04919, -0.865, -0.4994, -0.04919, -0.865, -0.4994, -0.04919, -0.865, -0.4802, -0.1457, 0.865, -0.4802, -0.1457, 0.865, -0.4802, -0.1457, 0.865, -0.4802, -0.1457, 0.865, 0.9569, 0.2903, 0.0, 0.9569, 0.2903, 0.0, 0.9569, 0.2903, 0.0, 0.9569, 0.2903, 0.0, -0.4802, -0.1457, -0.865, -0.4802, -0.1457, -0.865, -0.4802, -0.1457, -0.865, -0.4802, -0.1457, -0.865, -0.4426, -0.2366, 0.865, -0.4426, -0.2366, 0.865, -0.4426, -0.2366, 0.865, -0.4426, -0.2366, 0.865, 0.8819, 0.4714, 0.0, 0.8819, 0.4714, 0.0, 0.8819, 0.4714, 0.0, 0.8819, 0.4714, 0.0, -0.4426, -0.2366, -0.865, -0.4426, -0.2366, -0.865, -0.4426, -0.2366, -0.865, -0.4426, -0.2366, -0.865, -0.3879, -0.3183, 0.865, -0.3879, -0.3183, 0.865, -0.3879, -0.3183, 0.865, -0.3879, -0.3183, 0.865, 0.773, 0.6344, 0.0, 0.773, 0.6344, 0.0, 0.773, 0.6344, 0.0, 0.773, 0.6344, 0.0, -0.3879, -0.3183, -0.865, -0.3879, -0.3183, -0.865, -0.3879, -0.3183, -0.865, -0.3879, -0.3183, -0.865, -0.3183, -0.3879, 0.865, -0.3183, -0.3879, 0.865, -0.3183, -0.3879, 0.865, -0.3183, -0.3879, 0.865, 0.6344, 0.773, 0.0, 0.6344, 0.773, 0.0, 0.6344, 0.773, 0.0, 0.6344, 0.773, 0.0, -0.3183, -0.3879, -0.865, -0.3183, -0.3879, -0.865, -0.3183, -0.3879, -0.865, -0.3183, -0.3879, -0.865, -0.2366, -0.4426, 0.865, -0.2366, -0.4426, 0.865, -0.2366, -0.4426, 0.865, -0.2366, -0.4426, 0.865, 0.4714, 0.8819, 0.0, 0.4714, 0.8819, 0.0, 0.4714, 0.8819, 0.0, 0.4714, 0.8819, 0.0, -0.2366, -0.4426, -0.865, -0.2366, -0.4426, -0.865, -0.2366, -0.4426, -0.865, -0.2366, -0.4426, -0.865, -0.1457, -0.4802, 0.865, -0.1457, -0.4802, 0.865, -0.1457, -0.4802, 0.865, -0.1457, -0.4802, 0.865, 0.2903, 0.9569, 0.0, 0.2903, 0.9569, 0.0, 0.2903, 0.9569, 0.0, 0.2903, 0.9569, 0.0, -0.1457, -0.4802, -0.865, -0.1457, -0.4802, -0.865, -0.1457, -0.4802, -0.865, -0.1457, -0.4802, -0.865, -0.04919, -0.4994, 0.865, -0.04919, -0.4994, 0.865, -0.04919, -0.4994, 0.865, -0.04919, -0.4994, 0.865, 0.09802, 0.9952, 0.0, 0.09802, 0.9952, 0.0, 0.09802, 0.9952, 0.0, 0.09802, 0.9952, 0.0, -0.04918, -0.4994, -0.865, -0.04918, -0.4994, -0.865, -0.04918, -0.4994, -0.865, -0.04918, -0.4994, -0.865, -0.4994, -0.04919, 0.865, -0.4994, -0.04919, 0.865, -0.4994, -0.04919, 0.865, -0.4994, -0.04919, 0.865, 0.9952, 0.09802, 0.0, 0.9952, 0.09802, 0.0, 0.9952, 0.09802, 0.0, 0.9952, 0.09802, 0.0, -0.4994, -0.04919, -0.865, -0.4994, -0.04919, -0.865, -0.4994, -0.04919, -0.865, -0.4994, -0.04919, -0.865, -0.4802, -0.1457, 0.865, -0.4802, -0.1457, 0.865, -0.4802, -0.1457, 0.865, -0.4802, -0.1457, 0.865, 0.9569, 0.2903, 0.0, 0.9569, 0.2903, 0.0, 0.9569, 0.2903, 0.0, 0.9569, 0.2903, 0.0, -0.4802, -0.1457, -0.865, -0.4802, -0.1457, -0.865, -0.4802, -0.1457, -0.865, -0.4802, -0.1457, -0.865, -0.4426, -0.2366, 0.865, -0.4426, -0.2366, 0.865, -0.4426, -0.2366, 0.865, -0.4426, -0.2366, 0.865, 0.8819, 0.4714, 0.0, 0.8819, 0.4714, 0.0, 0.8819, 0.4714, 0.0, 0.8819, 0.4714, 0.0, -0.4426, -0.2366, -0.865, -0.4426, -0.2366, -0.865, -0.4426, -0.2366, -0.865, -0.4426, -0.2366, -0.865, -0.3879, -0.3183, 0.865, -0.3879, -0.3183, 0.865, -0.3879, -0.3183, 0.865, -0.3879, -0.3183, 0.865, 0.773, 0.6344, 0.0, 0.773, 0.6344, 0.0, 0.773, 0.6344, 0.0, 0.773, 0.6344, 0.0, -0.3879, -0.3183, -0.865, -0.3879, -0.3183, -0.865, -0.3879, -0.3183, -0.865, -0.3879, -0.3183, -0.865, -0.3183, -0.3879, 0.865, -0.3183, -0.3879, 0.865, -0.3183, -0.3879, 0.865, -0.3183, -0.3879, 0.865, 0.6344, 0.773, 0.0, 0.6344, 0.773, 0.0, 0.6344, 0.773, 0.0, 0.6344, 0.773, 0.0, -0.3183, -0.3879, -0.865, -0.3183, -0.3879, -0.865, -0.3183, -0.3879, -0.865, -0.3183, -0.3879, -0.865, -0.2366, -0.4426, 0.865, -0.2366, -0.4426, 0.865, -0.2366, -0.4426, 0.865, -0.2366, -0.4426, 0.865, 0.4714, 0.8819, 0.0, 0.4714, 0.8819, 0.0, 0.4714, 0.8819, 0.0, 0.4714, 0.8819, 0.0, -0.2366, -0.4426, -0.865, -0.2366, -0.4426, -0.865, -0.2366, -0.4426, -0.865, -0.2366, -0.4426, -0.865, -0.1457, -0.4802, 0.865, -0.1457, -0.4802, 0.865, -0.1457, -0.4802, 0.865, -0.1457, -0.4802, 0.865, 0.2903, 0.9569, 0.0, 0.2903, 0.9569, 0.0, 0.2903, 0.9569, 0.0, 0.2903, 0.9569, 0.0, -0.1457, -0.4802, -0.865, -0.1457, -0.4802, -0.865, -0.1457, -0.4802, -0.865, -0.1457, -0.4802, -0.865, -0.04919, -0.4994, 0.865, -0.04919, -0.4994, 0.865, -0.04919, -0.4994, 0.865, -0.04919, -0.4994, 0.865, 0.09802, 0.9952, 0.0, 0.09802, 0.9952, 0.0, 0.09802, 0.9952, 0.0, 0.09802, 0.9952, 0.0, -0.04918, -0.4994, -0.865, -0.04918, -0.4994, -0.865, -0.04918, -0.4994, -0.865, -0.04918, -0.4994, -0.865, -0.4994, -0.04919, 0.865, -0.4994, -0.04919, 0.865, -0.4994, -0.04919, 0.865, -0.4994, -0.04919, 0.865, 0.9952, 0.09802, 0.0, 0.9952, 0.09802, 0.0, 0.9952, 0.09802, 0.0, 0.9952, 0.09802, 0.0, -0.4994, -0.04919, -0.865, -0.4994, -0.04919, -0.865, -0.4994, -0.04919, -0.865, -0.4994, -0.04919, -0.865, -0.4802, -0.1457, 0.865, -0.4802, -0.1457, 0.865, -0.4802, -0.1457, 0.865, -0.4802, -0.1457, 0.865, 0.9569, 0.2903, 0.0, 0.9569, 0.2903, 0.0, 0.9569, 0.2903, 0.0, 0.9569, 0.2903, 0.0, -0.4802, -0.1457, -0.865, -0.4802, -0.1457, -0.865, -0.4802, -0.1457, -0.865, -0.4802, -0.1457, -0.865, -0.4426, -0.2366, 0.865, -0.4426, -0.2366, 0.865, -0.4426, -0.2366, 0.865, -0.4426, -0.2366, 0.865, 0.8819, 0.4714, 0.0, 0.8819, 0.4714, 0.0, 0.8819, 0.4714, 0.0, 0.8819, 0.4714, 0.0, -0.4426, -0.2366, -0.865, -0.4426, -0.2366, -0.865, -0.4426, -0.2366, -0.865, -0.4426, -0.2366, -0.865, -0.3879, -0.3183, 0.865, -0.3879, -0.3183, 0.865, -0.3879, -0.3183, 0.865, -0.3879, -0.3183, 0.865, 0.773, 0.6344, 0.0, 0.773, 0.6344, 0.0, 0.773, 0.6344, 0.0, 0.773, 0.6344, 0.0, -0.3879, -0.3183, -0.865, -0.3879, -0.3183, -0.865, -0.3879, -0.3183, -0.865, -0.3879, -0.3183, -0.865, -0.3183, -0.3879, 0.865, -0.3183, -0.3879, 0.865, -0.3183, -0.3879, 0.865, -0.3183, -0.3879, 0.865, 0.6344, 0.773, 0.0, 0.6344, 0.773, 0.0, 0.6344, 0.773, 0.0, 0.6344, 0.773, 0.0, -0.3183, -0.3879, -0.865, -0.3183, -0.3879, -0.865, -0.3183, -0.3879, -0.865, -0.3183, -0.3879, -0.865, -0.2365, -0.4426, 0.865, -0.2365, -0.4426, 0.865, -0.2365, -0.4426, 0.865, -0.2365, -0.4426, 0.865, 0.4714, 0.8819, 0.0, 0.4714, 0.8819, 0.0, 0.4714, 0.8819, 0.0, 0.4714, 0.8819, 0.0, -0.2366, -0.4426, -0.865, -0.2366, -0.4426, -0.865, -0.2366, -0.4426, -0.865, -0.2366, -0.4426, -0.865, -0.1457, -0.4802, 0.865, -0.1457, -0.4802, 0.865, -0.1457, -0.4802, 0.865, -0.1457, -0.4802, 0.865, 0.2903, 0.9569, 0.0, 0.2903, 0.9569, 0.0, 0.2903, 0.9569, 0.0, 0.2903, 0.9569, 0.0, -0.1457, -0.4802, -0.865, -0.1457, -0.4802, -0.865, -0.1457, -0.4802, -0.865, -0.1457, -0.4802, -0.865, -0.04918, -0.4994, 0.865, -0.04918, -0.4994, 0.865, -0.04918, -0.4994, 0.865, -0.04918, -0.4994, 0.865, 0.09802, 0.9952, 0.0, 0.09802, 0.9952, 0.0, 0.09802, 0.9952, 0.0, 0.09802, 0.9952, 0.0, -0.04919, -0.4994, -0.865, -0.04919, -0.4994, -0.865, -0.04919, -0.4994, -0.865, -0.04919, -0.4994, -0.865, -0.4994, -0.04919, 0.865, -0.4994, -0.04919, 0.865, -0.4994, -0.04919, 0.865, -0.4994, -0.04919, 0.865, 0.9952, 0.09802, 0.0, 0.9952, 0.09802, 0.0, 0.9952, 0.09802, 0.0, 0.9952, 0.09802, 0.0, -0.4994, -0.04919, -0.865, -0.4994, -0.04919, -0.865, -0.4994, -0.04919, -0.865, -0.4994, -0.04919, -0.865, -0.4802, -0.1457, 0.865, -0.4802, -0.1457, 0.865, -0.4802, -0.1457, 0.865, -0.4802, -0.1457, 0.865, 0.9569, 0.2903, 0.0, 0.9569, 0.2903, 0.0, 0.9569, 0.2903, 0.0, 0.9569, 0.2903, 0.0, -0.4802, -0.1457, -0.865, -0.4802, -0.1457, -0.865, -0.4802, -0.1457, -0.865, -0.4802, -0.1457, -0.865, -0.4426, -0.2366, 0.865, -0.4426, -0.2366, 0.865, -0.4426, -0.2366, 0.865, -0.4426, -0.2366, 0.865, 0.8819, 0.4714, 0.0, 0.8819, 0.4714, 0.0, 0.8819, 0.4714, 0.0, 0.8819, 0.4714, 0.0, -0.4426, -0.2366, -0.865, -0.4426, -0.2366, -0.865, -0.4426, -0.2366, -0.865, -0.4426, -0.2366, -0.865, -0.3879, -0.3183, 0.865, -0.3879, -0.3183, 0.865, -0.3879, -0.3183, 0.865, -0.3879, -0.3183, 0.865, 0.773, 0.6344, 0.0, 0.773, 0.6344, 0.0, 0.773, 0.6344, 0.0, 0.773, 0.6344, 0.0, -0.3879, -0.3183, -0.865, -0.3879, -0.3183, -0.865, -0.3879, -0.3183, -0.865, -0.3879, -0.3183, -0.865, -0.3183, -0.3879, 0.865, -0.3183, -0.3879, 0.865, -0.3183, -0.3879, 0.865, -0.3183, -0.3879, 0.865, 0.6344, 0.773, 0.0, 0.6344, 0.773, 0.0, 0.6344, 0.773, 0.0, 0.6344, 0.773, 0.0, -0.3183, -0.3879, -0.865, -0.3183, -0.3879, -0.865, -0.3183, -0.3879, -0.865, -0.3183, -0.3879, -0.865, -0.2366, -0.4426, 0.865, -0.2366, -0.4426, 0.865, -0.2366, -0.4426, 0.865, -0.2366, -0.4426, 0.865, 0.4714, 0.8819, 0.0, 0.4714, 0.8819, 0.0, 0.4714, 0.8819, 0.0, 0.4714, 0.8819, 0.0, -0.2366, -0.4426, -0.865, -0.2366, -0.4426, -0.865, -0.2366, -0.4426, -0.865, -0.2366, -0.4426, -0.865, -0.1457, -0.4802, 0.865, -0.1457, -0.4802, 0.865, -0.1457, -0.4802, 0.865, -0.1457, -0.4802, 0.865, 0.2903, 0.9569, 0.0, 0.2903, 0.9569, 0.0, 0.2903, 0.9569, 0.0, 0.2903, 0.9569, 0.0, -0.1457, -0.4802, -0.865, -0.1457, -0.4802, -0.865, -0.1457, -0.4802, -0.865, -0.1457, -0.4802, -0.865, -0.04919, -0.4994, 0.865, -0.04919, -0.4994, 0.865, -0.04919, -0.4994, 0.865, -0.04919, -0.4994, 0.865, 0.09802, 0.9952, 0.0, 0.09802, 0.9952, 0.0, 0.09802, 0.9952, 0.0, 0.09802, 0.9952, 0.0, -0.04919, -0.4994, -0.865, -0.04919, -0.4994, -0.865, -0.04919, -0.4994, -0.865, -0.04919, -0.4994, -0.865, -0.7071, -0.7071, 8.205e-05, -0.7072, -0.7071, 8.175e-05, -0.7071, -0.7071, 8.178e-05, 0.7853, -0.6184, 0.03033, 0.8357, -0.5482, -0.03217, 0.8273, -0.5602, 0.04166, 0.7071, 0.7071, 0.0001307, 0.7071, 0.7071, 0.0001302, 0.707, 0.7072, 0.0001301, -0.7616, 0.648, 0.0001638, -0.7617, 0.648, 0.0001635, -0.7617, 0.6479, 0.0001638, 0.648, -0.7617, 0.0001159, 0.648, -0.7616, 0.0001153, 0.648, -0.7617, 0.000116, 0.7071, 0.7071, 7.999e-05, 0.7072, 0.7071, 8.127e-05, 0.707, 0.7072, 8.139e-05, -0.5483, 0.8357, -0.03222, -0.6184, 0.7853, 0.03028, -0.5584, 0.8284, 0.04494, -0.7071, -0.7071, 0.0001296, -0.7071, -0.7071, 0.0001303, -0.707, -0.7072, 0.0001298, -0.7071, 0.7071, 0.0, -0.7071, 0.7071, 0.0, -0.7071, 0.7071, 0.0, -0.7071, 0.7071, 0.0, 0.6909, 0.6909, -0.213, 0.6909, 0.6909, -0.213, 0.6909, 0.6909, -0.213, 0.6909, 0.6909, -0.213, 0.7071, -0.7071, 0.0, 0.7071, -0.7071, 0.0, 0.7071, -0.7071, 0.0, 0.7071, -0.7071, 0.0, -0.6909, -0.6909, 0.213, -0.6909, -0.6909, 0.213, -0.6909, -0.6909, 0.213, -0.6909, -0.6909, 0.213, -0.1506, -0.1506, -0.9771, -0.1506, -0.1506, -0.9771, -0.1506, -0.1506, -0.9771, -0.1506, -0.1506, -0.9771, 0.6909, 0.6909, -0.213, 0.6909, 0.6909, -0.213, 0.6909, 0.6909, -0.213, 0.6909, 0.6909, -0.213, 0.723, -0.6906, 0.01774, 0.723, -0.6906, 0.01774, 0.723, -0.6906, 0.01774, 0.723, -0.6906, 0.01774, 0.7127, -0.7009, 0.02845, 0.7127, -0.7009, 0.02845, 0.7127, -0.7009, 0.02845, 0.7127, -0.7009, 0.02845, -0.7009, 0.7127, 0.02845, -0.7009, 0.7127, 0.02845, -0.7009, 0.7127, 0.02845, -0.7009, 0.7127, 0.02845, -0.6734, -0.6734, 0.3051, -0.6734, -0.6734, 0.3051, -0.6734, -0.6734, 0.3051, -0.6734, -0.6734, 0.3051, 0.6974, 0.6974, 0.1654, 0.6974, 0.6974, 0.1654, 0.6974, 0.6974, 0.1654, 0.6974, 0.6974, 0.1654, -0.6906, 0.723, 0.01774, -0.6906, 0.723, 0.01774, -0.6906, 0.723, 0.01774, -0.6906, 0.723, 0.01774, -0.6854, -0.6854, 0.2459, -0.6854, -0.6854, 0.2459, -0.6854, -0.6854, 0.2459, -0.6854, -0.6854, 0.2459, 0.696, 0.696, -0.1769, 0.696, 0.696, -0.1769, 0.696, 0.696, -0.1769, 0.696, 0.696, -0.1769])] * 3)])
arm_c_ubersaw_qc_skeleton = bpy.data.armatures.new('c_ubersaw.qc_skeleton')  # bones are not reproduced

# ---- objects
ob_hand_crest_v1_001 = bpy.data.objects.new('hand_crest_v1.001', arm_c_ubersaw_qc_skeleton)
ob_hand_crest_v2 = bpy.data.objects.new('hand_crest_v2', me_hand_crest_v1)

# ---- transforms, parenting, visibility, modifiers, constraints
ob_hand_crest_v1_001.location = (0.0, 0.0, 0.0)
ob_hand_crest_v1_001.show_in_front = True
ob_hand_crest_v2.parent = ob_hand_crest_v1_001
ob_hand_crest_v2.location = (0.0, 0.0, 0.0)
_vg = ob_hand_crest_v2.vertex_groups.new(name='weapon_bone')
_vg = ob_hand_crest_v2.vertex_groups.new(name='charge_level')
_vg = ob_hand_crest_v2.vertex_groups.new(name='c_weapon_stattrack')
_m = ob_hand_crest_v2.modifiers.new('Armature', 'ARMATURE')
_m.object = ob_hand_crest_v1_001
_m = ob_hand_crest_v2.modifiers.new('Mirror', 'MIRROR')
_m.use_axis = (True, True, False)

# ---- collection membership
scene.collection.objects.link(ob_hand_crest_v1_001)
col_hand_crest_v2.objects.link(ob_hand_crest_v2)

# ---- scene / render settings (as saved in the file)
scene.frame_start = 0; scene.frame_end = 0; scene.frame_set(0)
scene.render.engine = 'BLENDER_EEVEE_NEXT'
scene.cycles.sampling_pattern = 'TABULATED_SOBOL'
scene.eevee.ray_tracing_options.trace_max_roughness = 0.0
bpy.context.view_layer.update()

# ---- added for rendering (the .blend has no active camera and no usable light): camera, sun
cam_auto = bpy.data.cameras.new('AutoCamera')
cam_auto.lens = 50.0
cam_auto.sensor_width = 36.0
cam_auto.clip_end = 1000.0
ob_auto_camera = bpy.data.objects.new('AutoCamera', cam_auto)
scene.collection.objects.link(ob_auto_camera)
ob_auto_camera.location = (30.5623, -36.6748, 31.883)
ob_auto_camera.rotation_euler = (1.09748, -7.21219e-08, 0.694738)
scene.camera = ob_auto_camera
light_auto_sun = bpy.data.lights.new('AutoSun', 'SUN')
light_auto_sun.energy = 3.0
light_auto_sun.angle = 0.0523599
ob_auto_sun = bpy.data.objects.new('AutoSun', light_auto_sun)
scene.collection.objects.link(ob_auto_sun)
ob_auto_sun.rotation_euler = (0.872665, 0.174533, 0.523599)
bpy.context.view_layer.update()
